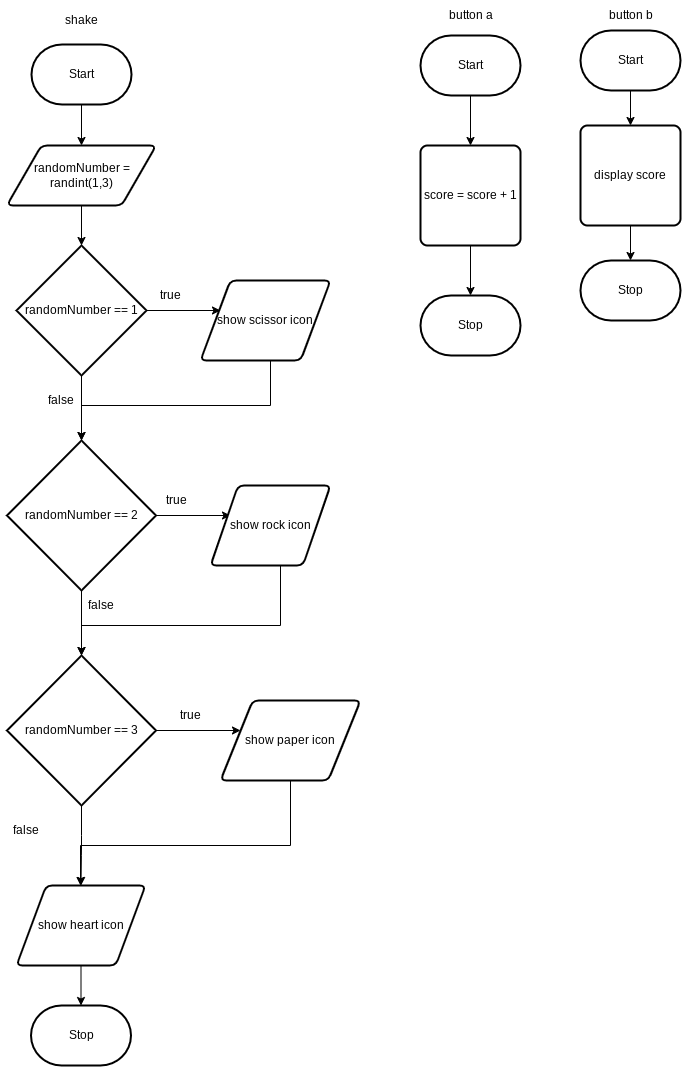

The diagram above was exported from draw.io. Its source (the exported page's mxGraphModel, read from the mxfile embedded in the PNG):
<mxGraphModel dx="532" dy="253" grid="1" gridSize="10" guides="1" tooltips="1" connect="1" arrows="1" fold="1" page="1" pageScale="1" pageWidth="850" pageHeight="1100" math="0" shadow="0">
  <root>
    <mxCell id="0" />
    <mxCell id="1" parent="0" />
    <mxCell id="7" value="" style="edgeStyle=none;html=1;" parent="1" source="2" target="6" edge="1">
      <mxGeometry relative="1" as="geometry" />
    </mxCell>
    <mxCell id="2" value="Start" style="strokeWidth=2;html=1;shape=mxgraph.flowchart.terminator;whiteSpace=wrap;" parent="1" vertex="1">
      <mxGeometry x="371" y="79" width="100" height="60" as="geometry" />
    </mxCell>
    <mxCell id="3" value="Stop" style="strokeWidth=2;html=1;shape=mxgraph.flowchart.terminator;whiteSpace=wrap;" parent="1" vertex="1">
      <mxGeometry x="370.5" y="1040" width="100" height="60" as="geometry" />
    </mxCell>
    <mxCell id="5" value="shake" style="text;html=1;align=center;verticalAlign=middle;resizable=0;points=[];autosize=1;strokeColor=none;fillColor=none;" parent="1" vertex="1">
      <mxGeometry x="391" y="40" width="60" height="30" as="geometry" />
    </mxCell>
    <mxCell id="9" value="" style="edgeStyle=none;html=1;" parent="1" source="6" target="8" edge="1">
      <mxGeometry relative="1" as="geometry" />
    </mxCell>
    <mxCell id="6" value="randomNumber = randint(1,3)" style="shape=parallelogram;html=1;strokeWidth=2;perimeter=parallelogramPerimeter;whiteSpace=wrap;rounded=1;arcSize=12;size=0.23;" parent="1" vertex="1">
      <mxGeometry x="346.5" y="180" width="149" height="60" as="geometry" />
    </mxCell>
    <mxCell id="11" value="" style="edgeStyle=none;html=1;" parent="1" source="8" edge="1">
      <mxGeometry relative="1" as="geometry">
        <mxPoint x="560" y="345" as="targetPoint" />
      </mxGeometry>
    </mxCell>
    <mxCell id="13" value="" style="edgeStyle=none;html=1;" parent="1" source="8" target="12" edge="1">
      <mxGeometry relative="1" as="geometry" />
    </mxCell>
    <mxCell id="8" value="randomNumber == 1" style="strokeWidth=2;html=1;shape=mxgraph.flowchart.decision;whiteSpace=wrap;" parent="1" vertex="1">
      <mxGeometry x="356" y="280" width="130" height="130" as="geometry" />
    </mxCell>
    <mxCell id="20" style="edgeStyle=orthogonalEdgeStyle;rounded=0;html=1;entryX=0.5;entryY=0;entryDx=0;entryDy=0;entryPerimeter=0;" parent="1" target="12" edge="1">
      <mxGeometry relative="1" as="geometry">
        <Array as="points">
          <mxPoint x="610" y="440" />
          <mxPoint x="421" y="440" />
        </Array>
        <mxPoint x="610" y="395" as="sourcePoint" />
      </mxGeometry>
    </mxCell>
    <mxCell id="16" value="" style="edgeStyle=none;rounded=0;html=1;" parent="1" source="12" edge="1">
      <mxGeometry relative="1" as="geometry">
        <mxPoint x="570" y="550" as="targetPoint" />
      </mxGeometry>
    </mxCell>
    <mxCell id="18" value="" style="edgeStyle=none;rounded=0;html=1;" parent="1" source="12" target="17" edge="1">
      <mxGeometry relative="1" as="geometry" />
    </mxCell>
    <mxCell id="12" value="randomNumber == 2" style="strokeWidth=2;html=1;shape=mxgraph.flowchart.decision;whiteSpace=wrap;" parent="1" vertex="1">
      <mxGeometry x="346.5" y="475" width="149" height="150" as="geometry" />
    </mxCell>
    <mxCell id="21" style="edgeStyle=orthogonalEdgeStyle;rounded=0;html=1;entryX=0.5;entryY=0;entryDx=0;entryDy=0;entryPerimeter=0;" parent="1" target="17" edge="1">
      <mxGeometry relative="1" as="geometry">
        <Array as="points">
          <mxPoint x="620" y="660" />
          <mxPoint x="421" y="660" />
        </Array>
        <mxPoint x="620" y="600" as="sourcePoint" />
      </mxGeometry>
    </mxCell>
    <mxCell id="23" value="" style="edgeStyle=orthogonalEdgeStyle;rounded=0;html=1;" parent="1" source="17" edge="1">
      <mxGeometry relative="1" as="geometry">
        <mxPoint x="580" y="765" as="targetPoint" />
      </mxGeometry>
    </mxCell>
    <mxCell id="54" value="" style="edgeStyle=orthogonalEdgeStyle;html=1;" parent="1" source="17" target="52" edge="1">
      <mxGeometry relative="1" as="geometry" />
    </mxCell>
    <mxCell id="17" value="randomNumber == 3" style="strokeWidth=2;html=1;shape=mxgraph.flowchart.decision;whiteSpace=wrap;" parent="1" vertex="1">
      <mxGeometry x="346.5" y="690" width="149" height="150" as="geometry" />
    </mxCell>
    <mxCell id="26" value="true" style="text;html=1;align=center;verticalAlign=middle;resizable=0;points=[];autosize=1;strokeColor=none;fillColor=none;" parent="1" vertex="1">
      <mxGeometry x="490" y="315" width="40" height="30" as="geometry" />
    </mxCell>
    <mxCell id="27" value="false" style="text;html=1;align=center;verticalAlign=middle;resizable=0;points=[];autosize=1;strokeColor=none;fillColor=none;" parent="1" vertex="1">
      <mxGeometry x="375" y="420" width="50" height="30" as="geometry" />
    </mxCell>
    <mxCell id="28" value="true" style="text;html=1;align=center;verticalAlign=middle;resizable=0;points=[];autosize=1;strokeColor=none;fillColor=none;" parent="1" vertex="1">
      <mxGeometry x="495.5" y="520" width="40" height="30" as="geometry" />
    </mxCell>
    <mxCell id="29" value="false" style="text;html=1;align=center;verticalAlign=middle;resizable=0;points=[];autosize=1;strokeColor=none;fillColor=none;" parent="1" vertex="1">
      <mxGeometry x="415" y="625" width="50" height="30" as="geometry" />
    </mxCell>
    <mxCell id="30" value="true" style="text;html=1;align=center;verticalAlign=middle;resizable=0;points=[];autosize=1;strokeColor=none;fillColor=none;" parent="1" vertex="1">
      <mxGeometry x="510" y="735" width="40" height="30" as="geometry" />
    </mxCell>
    <mxCell id="31" value="false" style="text;html=1;align=center;verticalAlign=middle;resizable=0;points=[];autosize=1;strokeColor=none;fillColor=none;" parent="1" vertex="1">
      <mxGeometry x="340" y="850" width="50" height="30" as="geometry" />
    </mxCell>
    <mxCell id="48" value="" style="edgeStyle=none;html=1;" parent="1" source="33" target="37" edge="1">
      <mxGeometry relative="1" as="geometry" />
    </mxCell>
    <mxCell id="33" value="Start" style="strokeWidth=2;html=1;shape=mxgraph.flowchart.terminator;whiteSpace=wrap;" parent="1" vertex="1">
      <mxGeometry x="760" y="70" width="100" height="60" as="geometry" />
    </mxCell>
    <mxCell id="34" value="button a" style="text;html=1;align=center;verticalAlign=middle;resizable=0;points=[];autosize=1;strokeColor=none;fillColor=none;" parent="1" vertex="1">
      <mxGeometry x="775" y="35" width="70" height="30" as="geometry" />
    </mxCell>
    <mxCell id="40" value="" style="edgeStyle=none;html=1;" parent="1" source="37" target="39" edge="1">
      <mxGeometry relative="1" as="geometry" />
    </mxCell>
    <mxCell id="37" value="score = score + 1" style="rounded=1;whiteSpace=wrap;html=1;absoluteArcSize=1;arcSize=14;strokeWidth=2;" parent="1" vertex="1">
      <mxGeometry x="760" y="180" width="100" height="100" as="geometry" />
    </mxCell>
    <mxCell id="39" value="Stop" style="strokeWidth=2;html=1;shape=mxgraph.flowchart.terminator;whiteSpace=wrap;" parent="1" vertex="1">
      <mxGeometry x="760" y="330" width="100" height="60" as="geometry" />
    </mxCell>
    <mxCell id="41" value="button b" style="text;html=1;align=center;verticalAlign=middle;resizable=0;points=[];autosize=1;strokeColor=none;fillColor=none;" parent="1" vertex="1">
      <mxGeometry x="935" y="35" width="70" height="30" as="geometry" />
    </mxCell>
    <mxCell id="44" value="" style="edgeStyle=none;html=1;" parent="1" source="42" target="43" edge="1">
      <mxGeometry relative="1" as="geometry" />
    </mxCell>
    <mxCell id="42" value="Start" style="strokeWidth=2;html=1;shape=mxgraph.flowchart.terminator;whiteSpace=wrap;" parent="1" vertex="1">
      <mxGeometry x="920" y="65" width="100" height="60" as="geometry" />
    </mxCell>
    <mxCell id="46" value="" style="edgeStyle=none;html=1;" parent="1" source="43" target="45" edge="1">
      <mxGeometry relative="1" as="geometry" />
    </mxCell>
    <mxCell id="43" value="display score" style="rounded=1;whiteSpace=wrap;html=1;absoluteArcSize=1;arcSize=14;strokeWidth=2;" parent="1" vertex="1">
      <mxGeometry x="920" y="160" width="100" height="100" as="geometry" />
    </mxCell>
    <mxCell id="45" value="Stop" style="strokeWidth=2;html=1;shape=mxgraph.flowchart.terminator;whiteSpace=wrap;" parent="1" vertex="1">
      <mxGeometry x="920" y="295" width="100" height="60" as="geometry" />
    </mxCell>
    <mxCell id="49" value="show scissor icon" style="shape=parallelogram;html=1;strokeWidth=2;perimeter=parallelogramPerimeter;whiteSpace=wrap;rounded=1;arcSize=12;size=0.23;" parent="1" vertex="1">
      <mxGeometry x="540" y="315" width="130" height="80" as="geometry" />
    </mxCell>
    <mxCell id="50" value="show rock icon" style="shape=parallelogram;html=1;strokeWidth=2;perimeter=parallelogramPerimeter;whiteSpace=wrap;rounded=1;arcSize=12;size=0.23;" parent="1" vertex="1">
      <mxGeometry x="550" y="520" width="120" height="80" as="geometry" />
    </mxCell>
    <mxCell id="55" style="edgeStyle=orthogonalEdgeStyle;html=1;rounded=0;" parent="1" source="51" edge="1">
      <mxGeometry relative="1" as="geometry">
        <mxPoint x="420" y="920" as="targetPoint" />
        <Array as="points">
          <mxPoint x="630" y="880" />
          <mxPoint x="420" y="880" />
        </Array>
      </mxGeometry>
    </mxCell>
    <mxCell id="51" value="show paper icon" style="shape=parallelogram;html=1;strokeWidth=2;perimeter=parallelogramPerimeter;whiteSpace=wrap;rounded=1;arcSize=12;size=0.23;" parent="1" vertex="1">
      <mxGeometry x="560" y="735" width="140" height="80" as="geometry" />
    </mxCell>
    <mxCell id="56" value="" style="edgeStyle=orthogonalEdgeStyle;rounded=0;html=1;" parent="1" source="52" target="3" edge="1">
      <mxGeometry relative="1" as="geometry" />
    </mxCell>
    <mxCell id="52" value="show heart icon" style="shape=parallelogram;html=1;strokeWidth=2;perimeter=parallelogramPerimeter;whiteSpace=wrap;rounded=1;arcSize=12;size=0.23;" parent="1" vertex="1">
      <mxGeometry x="356" y="920" width="129" height="80" as="geometry" />
    </mxCell>
  </root>
</mxGraphModel>